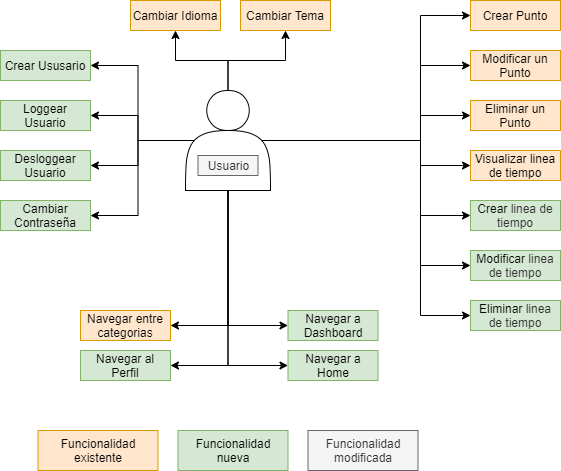

The diagram above was exported from draw.io. Its source (the exported page's mxGraphModel, read from the mxfile embedded in the PNG):
<mxGraphModel dx="793" dy="516" grid="1" gridSize="10" guides="1" tooltips="1" connect="1" arrows="1" fold="1" page="1" pageScale="1" pageWidth="827" pageHeight="1169" math="0" shadow="0">
  <root>
    <mxCell id="0" />
    <mxCell id="1" parent="0" />
    <mxCell id="j49Efcr89U4nh6qJybTI-4" value="Crear Punto" style="rounded=0;whiteSpace=wrap;html=1;fillColor=#ffe6cc;strokeColor=#d79b00;" parent="1" vertex="1">
      <mxGeometry x="480" y="30" width="90" height="30" as="geometry" />
    </mxCell>
    <mxCell id="j49Efcr89U4nh6qJybTI-5" value="Modificar un Punto" style="rounded=0;whiteSpace=wrap;html=1;fillColor=#ffe6cc;strokeColor=#d79b00;" parent="1" vertex="1">
      <mxGeometry x="480" y="80" width="90" height="30" as="geometry" />
    </mxCell>
    <mxCell id="j49Efcr89U4nh6qJybTI-6" value="Eliminar un Punto" style="rounded=0;whiteSpace=wrap;html=1;fillColor=#ffe6cc;strokeColor=#d79b00;" parent="1" vertex="1">
      <mxGeometry x="480" y="130" width="90" height="30" as="geometry" />
    </mxCell>
    <mxCell id="j49Efcr89U4nh6qJybTI-7" value="Visualizar linea de tiempo" style="rounded=0;whiteSpace=wrap;html=1;fillColor=#ffe6cc;strokeColor=#d79b00;" parent="1" vertex="1">
      <mxGeometry x="480" y="180" width="90" height="30" as="geometry" />
    </mxCell>
    <mxCell id="j49Efcr89U4nh6qJybTI-10" style="edgeStyle=orthogonalEdgeStyle;rounded=0;orthogonalLoop=1;jettySize=auto;html=1;entryX=0;entryY=0.5;entryDx=0;entryDy=0;" parent="1" source="j49Efcr89U4nh6qJybTI-9" target="j49Efcr89U4nh6qJybTI-4" edge="1">
      <mxGeometry relative="1" as="geometry">
        <Array as="points">
          <mxPoint x="430" y="170" />
          <mxPoint x="430" y="45" />
        </Array>
      </mxGeometry>
    </mxCell>
    <mxCell id="j49Efcr89U4nh6qJybTI-11" style="edgeStyle=orthogonalEdgeStyle;rounded=0;orthogonalLoop=1;jettySize=auto;html=1;entryX=0;entryY=0.5;entryDx=0;entryDy=0;" parent="1" source="j49Efcr89U4nh6qJybTI-9" target="j49Efcr89U4nh6qJybTI-5" edge="1">
      <mxGeometry relative="1" as="geometry">
        <Array as="points">
          <mxPoint x="430" y="170" />
          <mxPoint x="430" y="95" />
        </Array>
      </mxGeometry>
    </mxCell>
    <mxCell id="j49Efcr89U4nh6qJybTI-12" style="edgeStyle=orthogonalEdgeStyle;rounded=0;orthogonalLoop=1;jettySize=auto;html=1;" parent="1" source="j49Efcr89U4nh6qJybTI-9" target="j49Efcr89U4nh6qJybTI-6" edge="1">
      <mxGeometry relative="1" as="geometry">
        <Array as="points">
          <mxPoint x="430" y="170" />
          <mxPoint x="430" y="145" />
        </Array>
      </mxGeometry>
    </mxCell>
    <mxCell id="j49Efcr89U4nh6qJybTI-13" style="edgeStyle=orthogonalEdgeStyle;rounded=0;orthogonalLoop=1;jettySize=auto;html=1;entryX=0;entryY=0.5;entryDx=0;entryDy=0;" parent="1" source="j49Efcr89U4nh6qJybTI-9" target="j49Efcr89U4nh6qJybTI-7" edge="1">
      <mxGeometry relative="1" as="geometry">
        <Array as="points">
          <mxPoint x="430" y="170" />
          <mxPoint x="430" y="195" />
        </Array>
      </mxGeometry>
    </mxCell>
    <mxCell id="j49Efcr89U4nh6qJybTI-16" style="edgeStyle=orthogonalEdgeStyle;rounded=0;orthogonalLoop=1;jettySize=auto;html=1;entryX=1;entryY=0.5;entryDx=0;entryDy=0;exitX=0.5;exitY=1;exitDx=0;exitDy=0;" parent="1" source="j49Efcr89U4nh6qJybTI-9" target="j49Efcr89U4nh6qJybTI-15" edge="1">
      <mxGeometry relative="1" as="geometry" />
    </mxCell>
    <mxCell id="72cq7O1zdhcPPg5rQXkF-6" style="edgeStyle=orthogonalEdgeStyle;rounded=0;orthogonalLoop=1;jettySize=auto;html=1;" parent="1" source="j49Efcr89U4nh6qJybTI-9" target="72cq7O1zdhcPPg5rQXkF-4" edge="1">
      <mxGeometry relative="1" as="geometry" />
    </mxCell>
    <mxCell id="72cq7O1zdhcPPg5rQXkF-7" style="edgeStyle=orthogonalEdgeStyle;rounded=0;orthogonalLoop=1;jettySize=auto;html=1;" parent="1" source="j49Efcr89U4nh6qJybTI-9" target="72cq7O1zdhcPPg5rQXkF-5" edge="1">
      <mxGeometry relative="1" as="geometry" />
    </mxCell>
    <mxCell id="TKReAYZvqmQpwb78Axy1-12" style="edgeStyle=orthogonalEdgeStyle;rounded=0;orthogonalLoop=1;jettySize=auto;html=1;exitX=0.5;exitY=1;exitDx=0;exitDy=0;entryX=0;entryY=0.5;entryDx=0;entryDy=0;" edge="1" parent="1" source="j49Efcr89U4nh6qJybTI-9" target="TKReAYZvqmQpwb78Axy1-7">
      <mxGeometry relative="1" as="geometry" />
    </mxCell>
    <mxCell id="TKReAYZvqmQpwb78Axy1-13" style="edgeStyle=orthogonalEdgeStyle;rounded=0;orthogonalLoop=1;jettySize=auto;html=1;exitX=0.5;exitY=1;exitDx=0;exitDy=0;entryX=0;entryY=0.5;entryDx=0;entryDy=0;" edge="1" parent="1" source="j49Efcr89U4nh6qJybTI-9" target="TKReAYZvqmQpwb78Axy1-6">
      <mxGeometry relative="1" as="geometry" />
    </mxCell>
    <mxCell id="TKReAYZvqmQpwb78Axy1-14" style="edgeStyle=orthogonalEdgeStyle;rounded=0;orthogonalLoop=1;jettySize=auto;html=1;exitX=0.5;exitY=1;exitDx=0;exitDy=0;entryX=1;entryY=0.5;entryDx=0;entryDy=0;" edge="1" parent="1" source="j49Efcr89U4nh6qJybTI-9" target="TKReAYZvqmQpwb78Axy1-8">
      <mxGeometry relative="1" as="geometry" />
    </mxCell>
    <mxCell id="TKReAYZvqmQpwb78Axy1-15" style="edgeStyle=orthogonalEdgeStyle;rounded=0;orthogonalLoop=1;jettySize=auto;html=1;exitX=0.1;exitY=0.5;exitDx=0;exitDy=0;exitPerimeter=0;entryX=1;entryY=0.5;entryDx=0;entryDy=0;" edge="1" parent="1" source="j49Efcr89U4nh6qJybTI-9" target="TKReAYZvqmQpwb78Axy1-2">
      <mxGeometry relative="1" as="geometry" />
    </mxCell>
    <mxCell id="TKReAYZvqmQpwb78Axy1-16" style="edgeStyle=orthogonalEdgeStyle;rounded=0;orthogonalLoop=1;jettySize=auto;html=1;exitX=0.1;exitY=0.5;exitDx=0;exitDy=0;exitPerimeter=0;entryX=1;entryY=0.5;entryDx=0;entryDy=0;" edge="1" parent="1" source="j49Efcr89U4nh6qJybTI-9" target="TKReAYZvqmQpwb78Axy1-5">
      <mxGeometry relative="1" as="geometry" />
    </mxCell>
    <mxCell id="TKReAYZvqmQpwb78Axy1-17" style="edgeStyle=orthogonalEdgeStyle;rounded=0;orthogonalLoop=1;jettySize=auto;html=1;exitX=0.1;exitY=0.5;exitDx=0;exitDy=0;exitPerimeter=0;entryX=1;entryY=0.5;entryDx=0;entryDy=0;" edge="1" parent="1" source="j49Efcr89U4nh6qJybTI-9" target="TKReAYZvqmQpwb78Axy1-3">
      <mxGeometry relative="1" as="geometry" />
    </mxCell>
    <mxCell id="TKReAYZvqmQpwb78Axy1-18" style="edgeStyle=orthogonalEdgeStyle;rounded=0;orthogonalLoop=1;jettySize=auto;html=1;exitX=0.1;exitY=0.5;exitDx=0;exitDy=0;exitPerimeter=0;entryX=1;entryY=0.5;entryDx=0;entryDy=0;" edge="1" parent="1" source="j49Efcr89U4nh6qJybTI-9" target="TKReAYZvqmQpwb78Axy1-4">
      <mxGeometry relative="1" as="geometry" />
    </mxCell>
    <mxCell id="TKReAYZvqmQpwb78Axy1-19" style="edgeStyle=orthogonalEdgeStyle;rounded=0;orthogonalLoop=1;jettySize=auto;html=1;exitX=0.9;exitY=0.5;exitDx=0;exitDy=0;exitPerimeter=0;entryX=0;entryY=0.5;entryDx=0;entryDy=0;" edge="1" parent="1" source="j49Efcr89U4nh6qJybTI-9" target="TKReAYZvqmQpwb78Axy1-10">
      <mxGeometry relative="1" as="geometry">
        <Array as="points">
          <mxPoint x="430" y="170" />
          <mxPoint x="430" y="295" />
        </Array>
      </mxGeometry>
    </mxCell>
    <mxCell id="TKReAYZvqmQpwb78Axy1-20" style="edgeStyle=orthogonalEdgeStyle;rounded=0;orthogonalLoop=1;jettySize=auto;html=1;exitX=0.9;exitY=0.5;exitDx=0;exitDy=0;exitPerimeter=0;entryX=0;entryY=0.5;entryDx=0;entryDy=0;" edge="1" parent="1" source="j49Efcr89U4nh6qJybTI-9" target="TKReAYZvqmQpwb78Axy1-9">
      <mxGeometry relative="1" as="geometry">
        <Array as="points">
          <mxPoint x="430" y="170" />
          <mxPoint x="430" y="245" />
        </Array>
      </mxGeometry>
    </mxCell>
    <mxCell id="TKReAYZvqmQpwb78Axy1-22" style="edgeStyle=orthogonalEdgeStyle;rounded=0;orthogonalLoop=1;jettySize=auto;html=1;exitX=0.9;exitY=0.5;exitDx=0;exitDy=0;exitPerimeter=0;entryX=0;entryY=0.5;entryDx=0;entryDy=0;" edge="1" parent="1" source="j49Efcr89U4nh6qJybTI-9" target="TKReAYZvqmQpwb78Axy1-11">
      <mxGeometry relative="1" as="geometry">
        <Array as="points">
          <mxPoint x="430" y="170" />
          <mxPoint x="430" y="345" />
        </Array>
      </mxGeometry>
    </mxCell>
    <mxCell id="j49Efcr89U4nh6qJybTI-9" value="" style="shape=actor;whiteSpace=wrap;html=1;" parent="1" vertex="1">
      <mxGeometry x="195" y="120" width="85" height="100" as="geometry" />
    </mxCell>
    <mxCell id="j49Efcr89U4nh6qJybTI-14" value="Usuario" style="text;html=1;align=center;verticalAlign=middle;resizable=0;points=[];autosize=1;strokeColor=#666666;fillColor=#f5f5f5;fontColor=#333333;" parent="1" vertex="1">
      <mxGeometry x="207.5" y="185" width="60" height="20" as="geometry" />
    </mxCell>
    <mxCell id="j49Efcr89U4nh6qJybTI-15" value="Navegar entre categorias" style="rounded=0;whiteSpace=wrap;html=1;fillColor=#ffe6cc;strokeColor=#d79b00;" parent="1" vertex="1">
      <mxGeometry x="90" y="340" width="90" height="30" as="geometry" />
    </mxCell>
    <mxCell id="72cq7O1zdhcPPg5rQXkF-1" value="Funcionalidad existente" style="rounded=0;whiteSpace=wrap;html=1;fillColor=#ffe6cc;strokeColor=#d79b00;" parent="1" vertex="1">
      <mxGeometry x="47.5" y="460" width="120" height="40" as="geometry" />
    </mxCell>
    <mxCell id="72cq7O1zdhcPPg5rQXkF-2" value="Funcionalidad nueva" style="rounded=0;whiteSpace=wrap;html=1;fillColor=#d5e8d4;strokeColor=#82b366;" parent="1" vertex="1">
      <mxGeometry x="187.5" y="460" width="110" height="40" as="geometry" />
    </mxCell>
    <mxCell id="72cq7O1zdhcPPg5rQXkF-4" value="Cambiar Idioma" style="rounded=0;whiteSpace=wrap;html=1;fillColor=#ffe6cc;strokeColor=#d79b00;" parent="1" vertex="1">
      <mxGeometry x="140" y="30" width="90" height="30" as="geometry" />
    </mxCell>
    <mxCell id="72cq7O1zdhcPPg5rQXkF-5" value="Cambiar Tema" style="rounded=0;whiteSpace=wrap;html=1;fillColor=#ffe6cc;strokeColor=#d79b00;" parent="1" vertex="1">
      <mxGeometry x="250" y="30" width="90" height="30" as="geometry" />
    </mxCell>
    <mxCell id="TKReAYZvqmQpwb78Axy1-1" value="Funcionalidad&lt;br&gt;modificada" style="rounded=0;whiteSpace=wrap;html=1;fillColor=#f5f5f5;strokeColor=#666666;fontColor=#333333;" vertex="1" parent="1">
      <mxGeometry x="317.5" y="460" width="110" height="40" as="geometry" />
    </mxCell>
    <mxCell id="TKReAYZvqmQpwb78Axy1-2" value="Crear Ususario" style="rounded=0;whiteSpace=wrap;html=1;fillColor=#d5e8d4;strokeColor=#82b366;" vertex="1" parent="1">
      <mxGeometry x="10" y="80" width="90" height="30" as="geometry" />
    </mxCell>
    <mxCell id="TKReAYZvqmQpwb78Axy1-3" value="Loggear Usuario" style="rounded=0;whiteSpace=wrap;html=1;fillColor=#d5e8d4;strokeColor=#82b366;" vertex="1" parent="1">
      <mxGeometry x="10" y="130" width="90" height="30" as="geometry" />
    </mxCell>
    <mxCell id="TKReAYZvqmQpwb78Axy1-4" value="Desloggear Usuario" style="rounded=0;whiteSpace=wrap;html=1;fillColor=#d5e8d4;strokeColor=#82b366;" vertex="1" parent="1">
      <mxGeometry x="10" y="180" width="90" height="30" as="geometry" />
    </mxCell>
    <mxCell id="TKReAYZvqmQpwb78Axy1-5" value="Cambiar Contraseña" style="rounded=0;whiteSpace=wrap;html=1;fillColor=#d5e8d4;strokeColor=#82b366;" vertex="1" parent="1">
      <mxGeometry x="10" y="230" width="90" height="30" as="geometry" />
    </mxCell>
    <mxCell id="TKReAYZvqmQpwb78Axy1-6" value="Navegar a Home" style="rounded=0;whiteSpace=wrap;html=1;fillColor=#d5e8d4;strokeColor=#82b366;" vertex="1" parent="1">
      <mxGeometry x="297.5" y="380" width="90" height="30" as="geometry" />
    </mxCell>
    <mxCell id="TKReAYZvqmQpwb78Axy1-7" value="Navegar a Dashboard" style="rounded=0;whiteSpace=wrap;html=1;fillColor=#d5e8d4;strokeColor=#82b366;" vertex="1" parent="1">
      <mxGeometry x="297.5" y="340" width="90" height="30" as="geometry" />
    </mxCell>
    <mxCell id="TKReAYZvqmQpwb78Axy1-8" value="Navegar al Perfil" style="rounded=0;whiteSpace=wrap;html=1;fillColor=#d5e8d4;strokeColor=#82b366;" vertex="1" parent="1">
      <mxGeometry x="90" y="380" width="90" height="30" as="geometry" />
    </mxCell>
    <mxCell id="TKReAYZvqmQpwb78Axy1-9" value="Crear &lt;span style=&quot;color: rgb(51 , 51 , 51)&quot;&gt;linea de tiempo&lt;/span&gt;" style="rounded=0;whiteSpace=wrap;html=1;fillColor=#d5e8d4;strokeColor=#82b366;" vertex="1" parent="1">
      <mxGeometry x="480" y="230" width="90" height="30" as="geometry" />
    </mxCell>
    <mxCell id="TKReAYZvqmQpwb78Axy1-10" value="Modificar&amp;nbsp;&lt;span style=&quot;color: rgb(51 , 51 , 51)&quot;&gt;linea de tiempo&lt;/span&gt;" style="rounded=0;whiteSpace=wrap;html=1;fillColor=#d5e8d4;strokeColor=#82b366;" vertex="1" parent="1">
      <mxGeometry x="480" y="280" width="90" height="30" as="geometry" />
    </mxCell>
    <mxCell id="TKReAYZvqmQpwb78Axy1-11" value="Eliminar&amp;nbsp;&lt;span style=&quot;color: rgb(51 , 51 , 51)&quot;&gt;linea de tiempo&lt;/span&gt;" style="rounded=0;whiteSpace=wrap;html=1;fillColor=#d5e8d4;strokeColor=#82b366;" vertex="1" parent="1">
      <mxGeometry x="480" y="330" width="90" height="30" as="geometry" />
    </mxCell>
  </root>
</mxGraphModel>